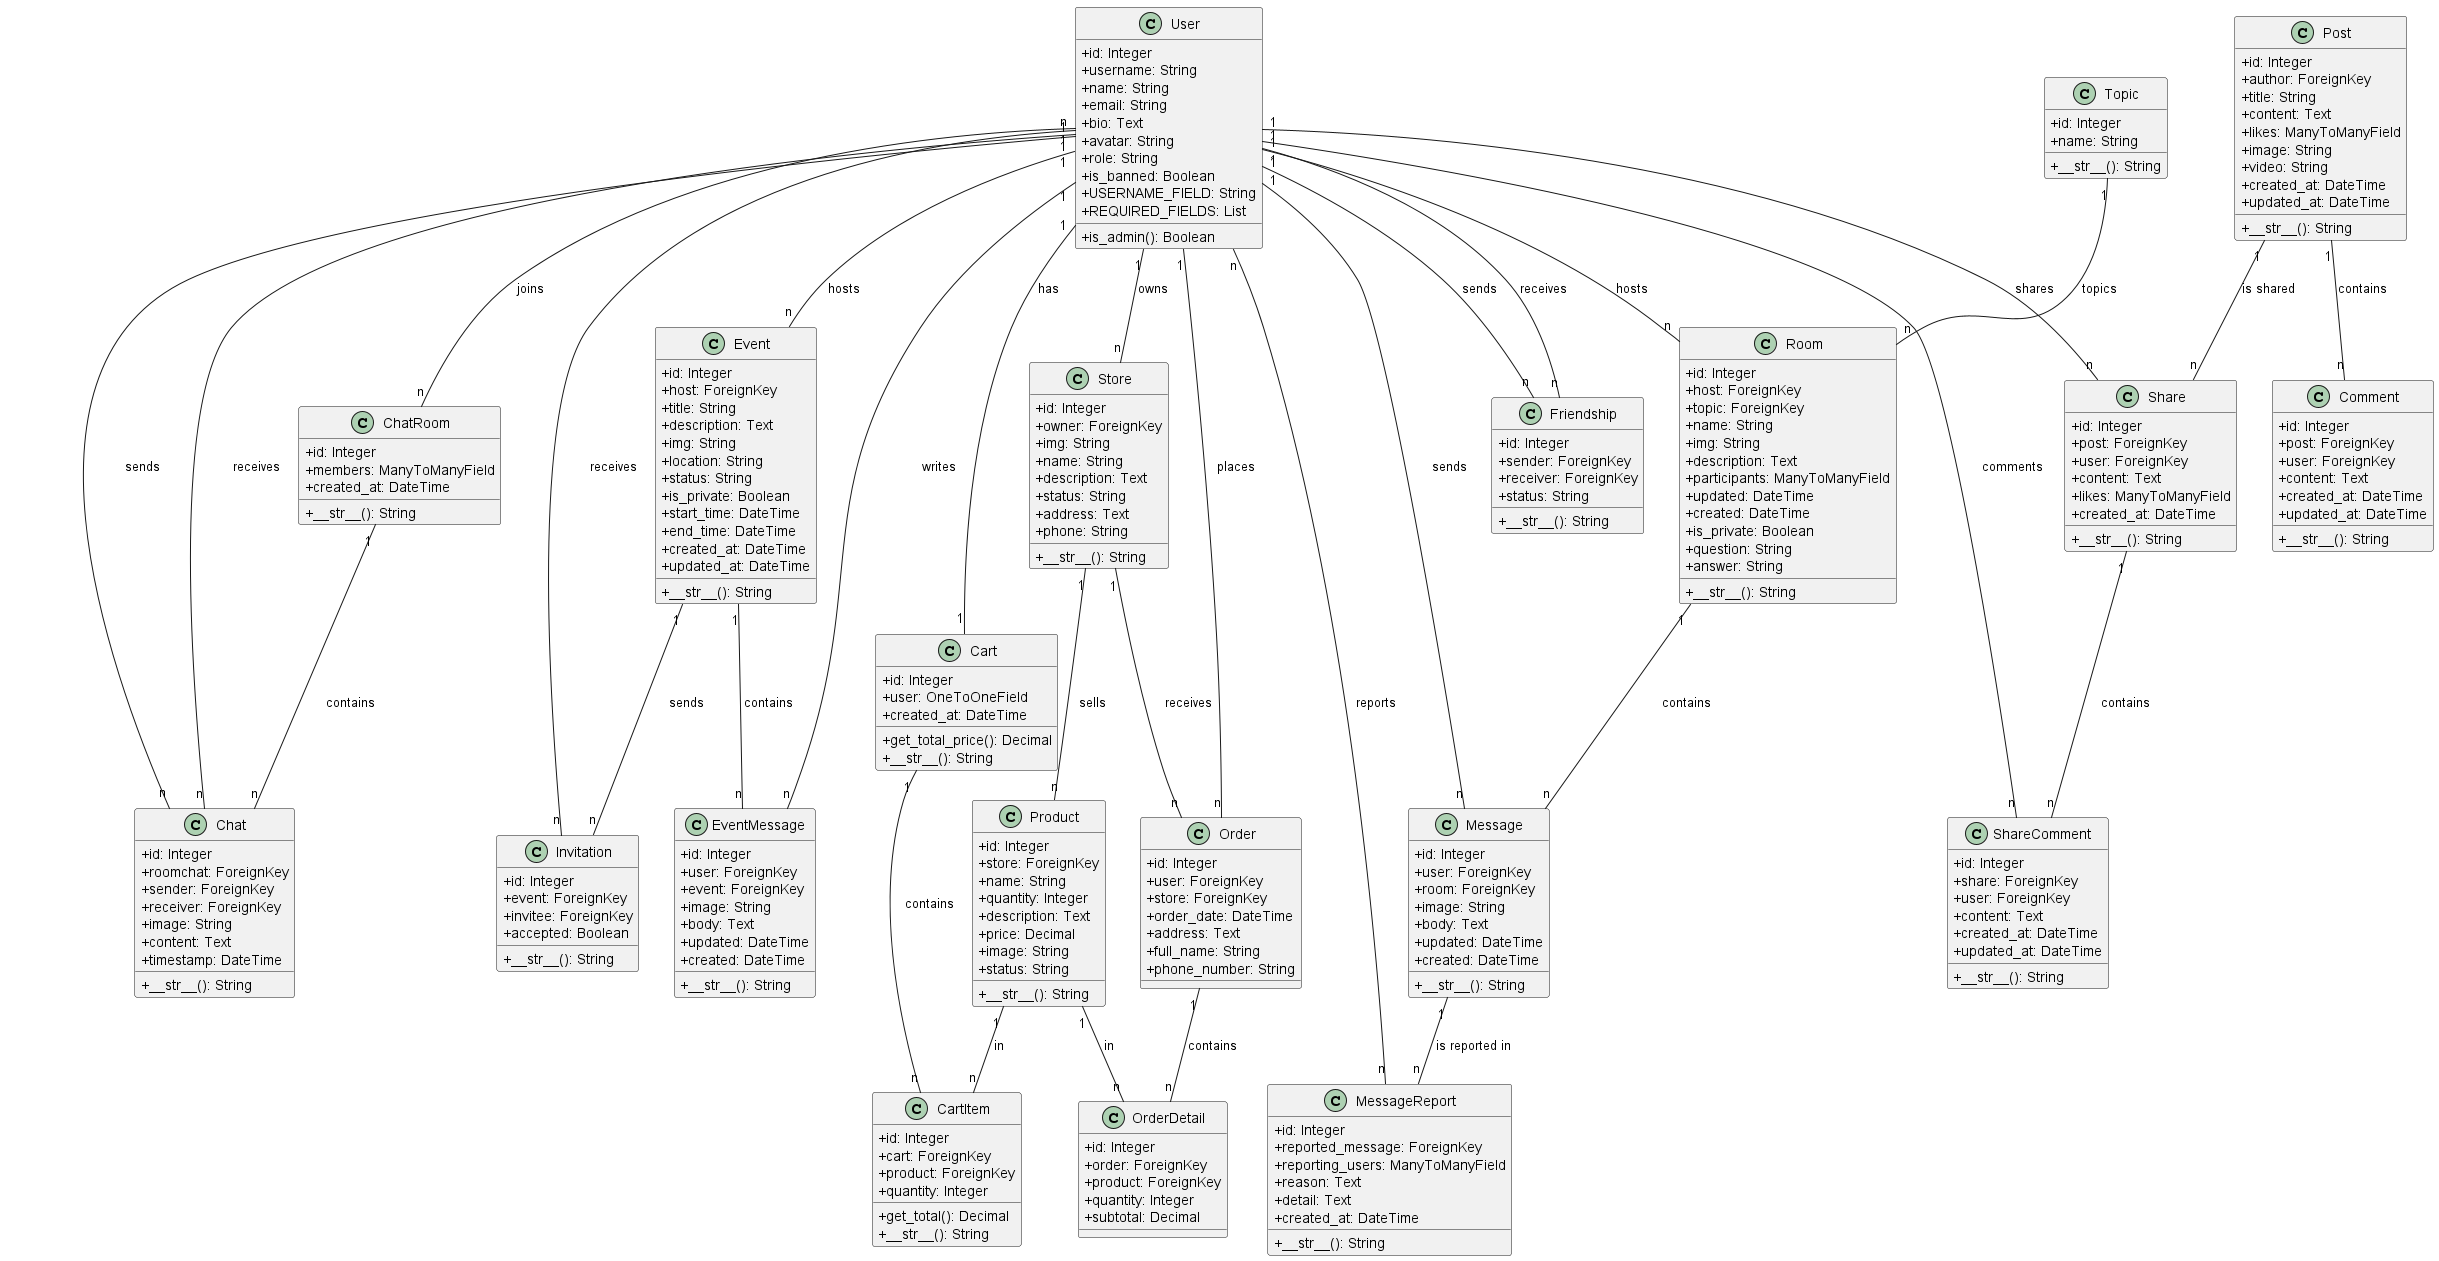

The diagram above was rendered by PlantUML. Its source (embedded in the PNG):
@startuml

skinparam ClassAttributeIconSize 0

class User {
    + id: Integer
    + username: String
    + name: String
    + email: String
    + bio: Text
    + avatar: String
    + role: String
    + is_banned: Boolean
    + USERNAME_FIELD: String
    + REQUIRED_FIELDS: List
    + is_admin(): Boolean
}

class Topic {
    + id: Integer
    + name: String
    + __str__(): String
}

class Room {
    + id: Integer
    + host: ForeignKey
    + topic: ForeignKey
    + name: String
    + img: String
    + description: Text
    + participants: ManyToManyField
    + updated: DateTime
    + created: DateTime
    + is_private: Boolean
    + question: String
    + answer: String
    + __str__(): String
}

class Message {
    + id: Integer
    + user: ForeignKey
    + room: ForeignKey
    + image: String
    + body: Text
    + updated: DateTime
    + created: DateTime
    + __str__(): String
}

class MessageReport {
    + id: Integer
    + reported_message: ForeignKey
    + reporting_users: ManyToManyField
    + reason: Text
    + detail: Text
    + created_at: DateTime
    + __str__(): String
}

class Friendship {
    + id: Integer
    + sender: ForeignKey
    + receiver: ForeignKey
    + status: String
    + __str__(): String
}

class ChatRoom {
    + id: Integer
    + members: ManyToManyField
    + created_at: DateTime
    + __str__(): String
}

class Chat {
    + id: Integer
    + roomchat: ForeignKey
    + sender: ForeignKey
    + receiver: ForeignKey
    + image: String
    + content: Text
    + timestamp: DateTime
    + __str__(): String
}

class Event {
    + id: Integer
    + host: ForeignKey
    + title: String
    + description: Text
    + img: String
    + location: String
    + status: String
    + is_private: Boolean
    + start_time: DateTime
    + end_time: DateTime
    + created_at: DateTime
    + updated_at: DateTime
    + __str__(): String
}

class EventMessage {
    + id: Integer
    + user: ForeignKey
    + event: ForeignKey
    + image: String
    + body: Text
    + updated: DateTime
    + created: DateTime
    + __str__(): String
}

class Invitation {
    + id: Integer
    + event: ForeignKey
    + invitee: ForeignKey
    + accepted: Boolean
    + __str__(): String
}

class Store {
    + id: Integer
    + owner: ForeignKey
    + img: String
    + name: String
    + description: Text
    + status: String
    + address: Text
    + phone: String
    + __str__(): String
}

class Product {
    + id: Integer
    + store: ForeignKey
    + name: String
    + quantity: Integer
    + description: Text
    + price: Decimal
    + image: String
    + status: String
    + __str__(): String
}

class Cart {
    + id: Integer
    + user: OneToOneField
    + created_at: DateTime
    + get_total_price(): Decimal
    + __str__(): String
}

class CartItem {
    + id: Integer
    + cart: ForeignKey
    + product: ForeignKey
    + quantity: Integer
    + get_total(): Decimal
    + __str__(): String
}

class Order {
    + id: Integer
    + user: ForeignKey
    + store: ForeignKey
    + order_date: DateTime
    + address: Text
    + full_name: String
    + phone_number: String
}

class OrderDetail {
    + id: Integer
    + order: ForeignKey
    + product: ForeignKey
    + quantity: Integer
    + subtotal: Decimal
}

class Post {
    + id: Integer
    + author: ForeignKey
    + title: String
    + content: Text
    + likes: ManyToManyField
    + image: String
    + video: String
    + created_at: DateTime
    + updated_at: DateTime
    + __str__(): String
}

class Comment {
    + id: Integer
    + post: ForeignKey
    + user: ForeignKey
    + content: Text
    + created_at: DateTime
    + updated_at: DateTime
    + __str__(): String
}

class Share {
    + id: Integer
    + post: ForeignKey
    + user: ForeignKey
    + content: Text
    + likes: ManyToManyField
    + created_at: DateTime
    + __str__(): String
}

class ShareComment {
    + id: Integer
    + share: ForeignKey
    + user: ForeignKey
    + content: Text
    + created_at: DateTime
    + updated_at: DateTime
    + __str__(): String
}

User "1" -- "n" Room : hosts
Topic "1" -- "n" Room : topics
User "1" -- "n" Message : sends
Room "1" -- "n" Message : contains
Message "1" -- "n" MessageReport : is reported in
User "n" -- "n" MessageReport : reports
User "1" -- "n" Friendship : sends
User "1" -- "n" Friendship : receives
User "n" -- "n" ChatRoom : joins
ChatRoom "1" -- "n" Chat : contains
User "1" -- "n" Chat : sends
User "1" -- "n" Chat : receives
User "1" -- "n" Event : hosts
Event "1" -- "n" EventMessage : contains
User "1" -- "n" EventMessage : writes
Event "1" -- "n" Invitation : sends
User "1" -- "n" Invitation : receives
User "1" -- "n" Store : owns
Store "1" -- "n" Product : sells
User "1" -- "1" Cart : has
Cart "1" -- "n" CartItem : contains
Product "1" -- "n" CartItem : in
User "1" -- "n" Order : places
Store "1" -- "n" Order : receives
Order "1" -- "n" OrderDetail : contains
Product "1" -- "n" OrderDetail : in
Post "1" -- "n" Comment : contains
Post "1" -- "n" Share : is shared
User "1" -- "n" Share : shares
Share "1" -- "n" ShareComment : contains
User "1" -- "n" ShareComment : comments

@enduml